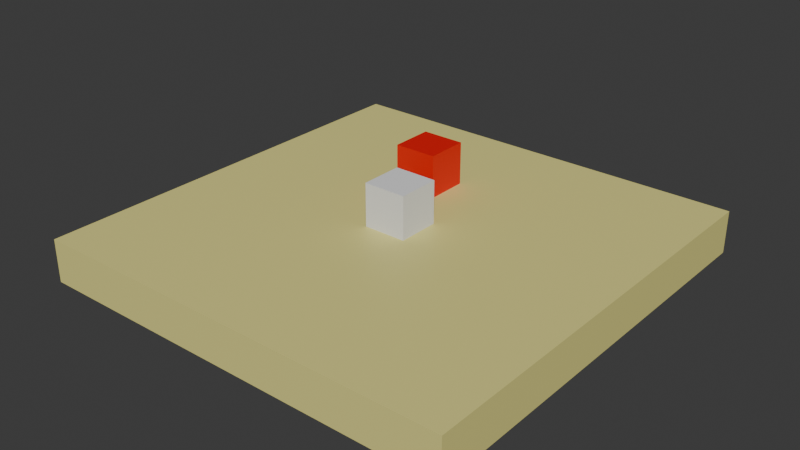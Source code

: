 # Source: movement_test.blend  (saved by Blender 4.4.32; exported with 4.5.12 LTS)
import bpy
from mathutils import Matrix  # noqa: F401  (used for matrix-valued properties, if any)

bpy.ops.wm.read_factory_settings(use_empty=True)
scene = bpy.context.scene
scene.name = 'Scene'

# ---- collections
col_collection = bpy.data.collections.new('Collection'); scene.collection.children.link(col_collection)

# ---- materials (node trees are filled in below, after node groups)
mat_floor = bpy.data.materials.new('Floor')
mat_floor.alpha_threshold = 0.0
mat_floor.roughness = 0.5
mat_floor.line_color = (0.0, 0.0, 0.0, 1.0)
mat_red = bpy.data.materials.new('Red')

# ---- material node trees
mat_floor.use_nodes = True; mat_floor.node_tree.nodes.clear()
_N = mat_floor.node_tree.nodes; _L = mat_floor.node_tree.links
n0 = _N.new('ShaderNodeOutputMaterial'); n0.name = 'Material Output'; n0.location = (300, 300)
n1 = _N.new('ShaderNodeBsdfPrincipled'); n1.name = 'Principled BSDF'; n1.location = (10, 300)
n1.inputs[0].default_value = (0.8001, 0.7402, 0.2505, 1.0)
n1.inputs[3].default_value = 1.45
_L.new(n1.outputs[0], n0.inputs[0])
n0.is_active_output = True
mat_red.use_nodes = True; mat_red.node_tree.nodes.clear()
_N = mat_red.node_tree.nodes; _L = mat_red.node_tree.links
n0 = _N.new('ShaderNodeBsdfPrincipled'); n0.name = 'Principled BSDF'; n0.location = (10, 300)
n0.inputs[0].default_value = (0.8001, 0.0, 0.0, 1.0)
n1 = _N.new('ShaderNodeOutputMaterial'); n1.name = 'Material Output'; n1.location = (300, 300)
_L.new(n0.outputs[0], n1.inputs[0])
n1.is_active_output = True

# ---- world
world_world = bpy.data.worlds.new('World'); scene.world = world_world
world_world.use_nodes = True; world_world.node_tree.nodes.clear()
_N = world_world.node_tree.nodes; _L = world_world.node_tree.links
n0 = _N.new('ShaderNodeOutputWorld'); n0.name = 'World Output'; n0.location = (300, 300)
n1 = _N.new('ShaderNodeBackground'); n1.name = 'Background'; n1.location = (10, 300)
n1.inputs[0].default_value = (0.05088, 0.05088, 0.05088, 1.0)
_L.new(n1.outputs[0], n0.inputs[0])
n0.is_active_output = True
world_world.color = (0.05088, 0.05088, 0.05088)
world_world.sun_shadow_jitter_overblur = 0.0

# ---- meshes
me_floor = bpy.data.meshes.new('Floor')
me_floor.from_pydata([(0.5, 0.5, 0.5), (0.5, 0.5, -0.5), (0.5, -0.5, 0.5), (0.5, -0.5, -0.5), (-0.5, 0.5, 0.5), (-0.5, 0.5, -0.5), (-0.5, -0.5, 0.5), (-0.5, -0.5, -0.5)], [], [(0, 4, 6, 2), (3, 2, 6, 7), (7, 6, 4, 5), (5, 1, 3, 7), (1, 0, 2, 3), (5, 4, 0, 1)])
_uv = me_floor.uv_layers.new(name='UVMap')
_uv.uv.foreach_set('vector', [0.625, 0.5, 0.875, 0.5, 0.875, 0.75, 0.625, 0.75, 0.375, 0.75, 0.625, 0.75, 0.625, 1.0, 0.375, 1.0, 0.375, 0.0, 0.625, 0.0, 0.625, 0.25, 0.375, 0.25, 0.125, 0.5, 0.375, 0.5, 0.375, 0.75, 0.125, 0.75, 0.375, 0.5, 0.625, 0.5, 0.625, 0.75, 0.375, 0.75, 0.375, 0.25, 0.625, 0.25, 0.625, 0.5, 0.375, 0.5])
me_floor.materials.append(mat_floor)
me_floor.use_mirror_vertex_groups = False
me_floor.update()
me_player = bpy.data.meshes.new('Player')
me_player.from_pydata([(-0.5, -0.5, -0.5), (-0.5, -0.5, 0.5), (-0.5, 0.5, -0.5), (-0.5, 0.5, 0.5), (0.5, -0.5, -0.5), (0.5, -0.5, 0.5), (0.5, 0.5, -0.5), (0.5, 0.5, 0.5)], [], [(0, 1, 3, 2), (2, 3, 7, 6), (6, 7, 5, 4), (4, 5, 1, 0), (2, 6, 4, 0), (7, 3, 1, 5)])
_uv = me_player.uv_layers.new(name='UVMap')
_uv.uv.foreach_set('vector', [0.375, 0.0, 0.625, 0.0, 0.625, 0.25, 0.375, 0.25, 0.375, 0.25, 0.625, 0.25, 0.625, 0.5, 0.375, 0.5, 0.375, 0.5, 0.625, 0.5, 0.625, 0.75, 0.375, 0.75, 0.375, 0.75, 0.625, 0.75, 0.625, 1.0, 0.375, 1.0, 0.125, 0.5, 0.375, 0.5, 0.375, 0.75, 0.125, 0.75, 0.625, 0.5, 0.875, 0.5, 0.875, 0.75, 0.625, 0.75])
me_player.update()
me_interactable = bpy.data.meshes.new('Interactable')
me_interactable.from_pydata([(-0.5, -0.5, -0.5), (-0.5, -0.5, 0.5), (-0.5, 0.5, -0.5), (-0.5, 0.5, 0.5), (0.5, -0.5, -0.5), (0.5, -0.5, 0.5), (0.5, 0.5, -0.5), (0.5, 0.5, 0.5)], [], [(0, 1, 3, 2), (2, 3, 7, 6), (6, 7, 5, 4), (4, 5, 1, 0), (2, 6, 4, 0), (7, 3, 1, 5)])
_uv = me_interactable.uv_layers.new(name='UVMap')
_uv.uv.foreach_set('vector', [0.375, 0.0, 0.625, 0.0, 0.625, 0.25, 0.375, 0.25, 0.375, 0.25, 0.625, 0.25, 0.625, 0.5, 0.375, 0.5, 0.375, 0.5, 0.625, 0.5, 0.625, 0.75, 0.375, 0.75, 0.375, 0.75, 0.625, 0.75, 0.625, 1.0, 0.375, 1.0, 0.125, 0.5, 0.375, 0.5, 0.375, 0.75, 0.125, 0.75, 0.625, 0.5, 0.875, 0.5, 0.875, 0.75, 0.625, 0.75])
me_interactable.materials.append(mat_red)
me_interactable.update()

# ---- objects
ob_floor = bpy.data.objects.new('Floor', me_floor)
ob_player = bpy.data.objects.new('Player', me_player)
ob_interactable = bpy.data.objects.new('Interactable', me_interactable)

# ---- transforms, parenting, visibility, modifiers, constraints
ob_floor.location = (0.0, 0.0, 0.0)
ob_floor.scale = (10.0, 10.0, 1.0)
ob_floor.lock_rotations_4d = False
ob_floor.empty_display_type = 'ARROWS'
ob_floor.lineart.crease_threshold = 0.0
ob_player.location = (0.0, 0.0, 1.0)
ob_interactable.location = (-0.7758, 1.938, 1.0)

# ---- collection membership
col_collection.objects.link(ob_floor)
col_collection.objects.link(ob_player)
col_collection.objects.link(ob_interactable)

# ---- scene / render settings (as saved in the file)
scene.frame_start = 1; scene.frame_end = 250; scene.frame_set(1)
scene.render.engine = 'BLENDER_EEVEE_NEXT'
bpy.context.view_layer.update()

# ---- added for rendering (the .blend has no active camera and no usable light): camera, sun
cam_auto = bpy.data.cameras.new('AutoCamera')
cam_auto.lens = 50.0
cam_auto.sensor_width = 36.0
cam_auto.clip_end = 1000.0
ob_auto_camera = bpy.data.objects.new('AutoCamera', cam_auto)
scene.collection.objects.link(ob_auto_camera)
ob_auto_camera.location = (13.2149, -15.8578, 11.0719)
ob_auto_camera.rotation_euler = (1.09748, -7.21219e-08, 0.694738)
scene.camera = ob_auto_camera
light_auto_sun = bpy.data.lights.new('AutoSun', 'SUN')
light_auto_sun.energy = 3.0
light_auto_sun.angle = 0.0523599
ob_auto_sun = bpy.data.objects.new('AutoSun', light_auto_sun)
scene.collection.objects.link(ob_auto_sun)
ob_auto_sun.rotation_euler = (0.872665, 0.174533, 0.523599)
bpy.context.view_layer.update()
